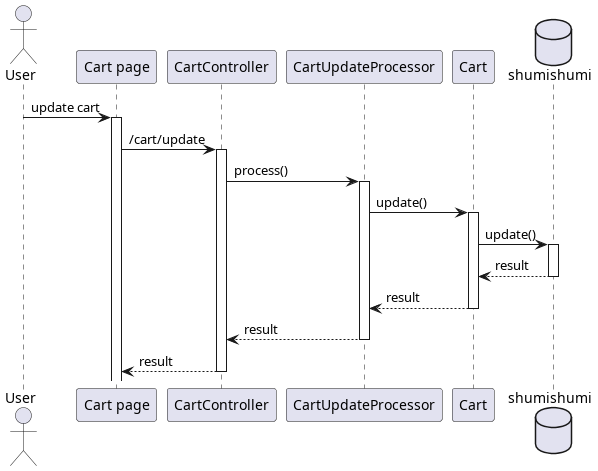

The diagram above was rendered by PlantUML. Its source (embedded in the PNG):
@startuml template
'autonumber 1.1.1

actor User as u

' Box "front end"
participant "Cart page" as cart
' end box

' Box "back end"
participant "CartController" as cc

participant "CartUpdateProcessor" as updateproc

participant "Cart" as wm
' end box

database shumishumi as db

u -> cart++ : update cart
cart -> cc++ : /cart/update
cc -> updateproc++ : process()

updateproc -> wm++ : update()
wm -> db++ : update()
return result
return result
return result
return result

@enduml